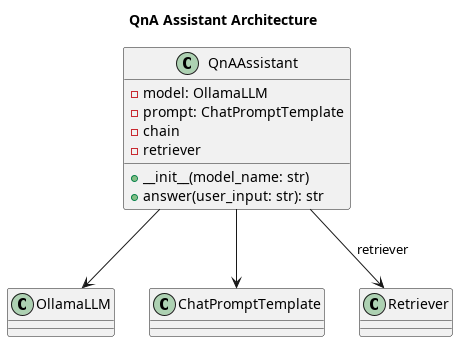

The diagram above was rendered by PlantUML. Its source (embedded in the PNG):
@startuml

title QnA Assistant Architecture

class QnAAssistant {
    - model: OllamaLLM
    - prompt: ChatPromptTemplate
    - chain
    - retriever
    + __init__(model_name: str)
    + answer(user_input: str): str
}

class OllamaLLM
class ChatPromptTemplate
class Retriever

QnAAssistant --> OllamaLLM
QnAAssistant --> ChatPromptTemplate
QnAAssistant --> Retriever : retriever

@enduml